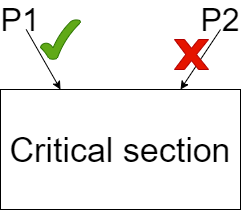

The diagram above was exported from draw.io. Its source (the exported page's mxGraphModel, read from the mxfile embedded in the PNG):
<mxGraphModel dx="782" dy="437" grid="1" gridSize="10" guides="1" tooltips="1" connect="1" arrows="1" fold="1" page="1" pageScale="1" pageWidth="827" pageHeight="1169" math="0" shadow="0">
  <root>
    <mxCell id="0" />
    <mxCell id="1" parent="0" />
    <mxCell id="bOEeVM0x88OnQsbqgsZT-7" value="&lt;font style=&quot;font-size: 34px&quot;&gt;Critical section&lt;/font&gt;" style="rounded=0;whiteSpace=wrap;html=1;" vertex="1" parent="1">
      <mxGeometry x="240" y="480" width="240" height="120" as="geometry" />
    </mxCell>
    <mxCell id="bOEeVM0x88OnQsbqgsZT-8" value="&lt;font style=&quot;font-size: 32px&quot;&gt;P1&lt;/font&gt;" style="text;html=1;strokeColor=none;fillColor=none;align=center;verticalAlign=middle;whiteSpace=wrap;rounded=0;" vertex="1" parent="1">
      <mxGeometry x="240" y="400" width="40" height="20" as="geometry" />
    </mxCell>
    <mxCell id="bOEeVM0x88OnQsbqgsZT-9" value="&lt;font style=&quot;font-size: 32px&quot;&gt;P2&lt;/font&gt;" style="text;html=1;strokeColor=none;fillColor=none;align=center;verticalAlign=middle;whiteSpace=wrap;rounded=0;" vertex="1" parent="1">
      <mxGeometry x="440" y="400" width="40" height="20" as="geometry" />
    </mxCell>
    <mxCell id="bOEeVM0x88OnQsbqgsZT-10" value="" style="endArrow=classic;html=1;entryX=0.25;entryY=0;entryDx=0;entryDy=0;" edge="1" parent="1" source="bOEeVM0x88OnQsbqgsZT-8" target="bOEeVM0x88OnQsbqgsZT-7">
      <mxGeometry width="50" height="50" relative="1" as="geometry">
        <mxPoint x="380" y="580" as="sourcePoint" />
        <mxPoint x="430" y="530" as="targetPoint" />
      </mxGeometry>
    </mxCell>
    <mxCell id="bOEeVM0x88OnQsbqgsZT-11" value="" style="endArrow=classic;html=1;exitX=0.5;exitY=1;exitDx=0;exitDy=0;entryX=0.75;entryY=0;entryDx=0;entryDy=0;" edge="1" parent="1" source="bOEeVM0x88OnQsbqgsZT-9" target="bOEeVM0x88OnQsbqgsZT-7">
      <mxGeometry width="50" height="50" relative="1" as="geometry">
        <mxPoint x="380" y="580" as="sourcePoint" />
        <mxPoint x="430" y="530" as="targetPoint" />
      </mxGeometry>
    </mxCell>
    <mxCell id="bOEeVM0x88OnQsbqgsZT-12" value="" style="verticalLabelPosition=bottom;verticalAlign=top;html=1;shape=mxgraph.basic.tick;fillColor=#60a917;strokeColor=#2D7600;fontColor=#ffffff;" vertex="1" parent="1">
      <mxGeometry x="280" y="410" width="40" height="40" as="geometry" />
    </mxCell>
    <mxCell id="bOEeVM0x88OnQsbqgsZT-14" value="" style="verticalLabelPosition=bottom;verticalAlign=top;html=1;shape=mxgraph.basic.x;fillColor=#e51400;strokeColor=#B20000;fontColor=#ffffff;" vertex="1" parent="1">
      <mxGeometry x="414" y="430" width="34" height="30" as="geometry" />
    </mxCell>
  </root>
</mxGraphModel>